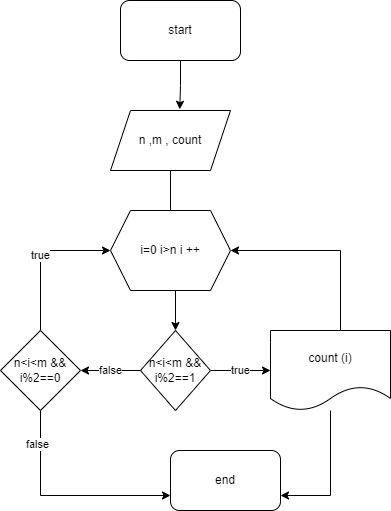

The diagram above was exported from draw.io. Its source (the exported page's mxGraphModel, read from the mxfile embedded in the PNG):
<mxGraphModel dx="998" dy="579" grid="1" gridSize="10" guides="1" tooltips="1" connect="1" arrows="1" fold="1" page="1" pageScale="1" pageWidth="850" pageHeight="1100" math="0" shadow="0">
  <root>
    <mxCell id="0" />
    <mxCell id="1" parent="0" />
    <mxCell id="rUM_uxkTMlTaN4KRnfD4-3" style="edgeStyle=orthogonalEdgeStyle;rounded=0;orthogonalLoop=1;jettySize=auto;html=1;entryX=0.577;entryY=-0.02;entryDx=0;entryDy=0;entryPerimeter=0;" edge="1" parent="1" source="rUM_uxkTMlTaN4KRnfD4-1" target="rUM_uxkTMlTaN4KRnfD4-2">
      <mxGeometry relative="1" as="geometry" />
    </mxCell>
    <mxCell id="rUM_uxkTMlTaN4KRnfD4-1" value="start" style="rounded=1;whiteSpace=wrap;html=1;" vertex="1" parent="1">
      <mxGeometry x="330" y="20" width="120" height="60" as="geometry" />
    </mxCell>
    <mxCell id="rUM_uxkTMlTaN4KRnfD4-5" style="edgeStyle=orthogonalEdgeStyle;rounded=0;orthogonalLoop=1;jettySize=auto;html=1;entryX=0.5;entryY=0;entryDx=0;entryDy=0;" edge="1" parent="1" source="rUM_uxkTMlTaN4KRnfD4-2" target="rUM_uxkTMlTaN4KRnfD4-4">
      <mxGeometry relative="1" as="geometry" />
    </mxCell>
    <mxCell id="rUM_uxkTMlTaN4KRnfD4-2" value="n ,m , count" style="shape=parallelogram;perimeter=parallelogramPerimeter;whiteSpace=wrap;html=1;fixedSize=1;" vertex="1" parent="1">
      <mxGeometry x="320" y="130" width="120" height="60" as="geometry" />
    </mxCell>
    <mxCell id="rUM_uxkTMlTaN4KRnfD4-24" value="true" style="edgeStyle=orthogonalEdgeStyle;rounded=0;orthogonalLoop=1;jettySize=auto;html=1;entryX=0;entryY=0.5;entryDx=0;entryDy=0;" edge="1" parent="1" source="rUM_uxkTMlTaN4KRnfD4-4" target="rUM_uxkTMlTaN4KRnfD4-23">
      <mxGeometry relative="1" as="geometry" />
    </mxCell>
    <mxCell id="rUM_uxkTMlTaN4KRnfD4-32" value="false" style="edgeStyle=orthogonalEdgeStyle;rounded=0;orthogonalLoop=1;jettySize=auto;html=1;" edge="1" parent="1" source="rUM_uxkTMlTaN4KRnfD4-4">
      <mxGeometry relative="1" as="geometry">
        <mxPoint x="290" y="390" as="targetPoint" />
      </mxGeometry>
    </mxCell>
    <mxCell id="rUM_uxkTMlTaN4KRnfD4-4" value="n&amp;lt;i&amp;lt;m &amp;amp;&amp;amp;&lt;br&gt;i%2==1" style="rhombus;whiteSpace=wrap;html=1;" vertex="1" parent="1">
      <mxGeometry x="350" y="350" width="70" height="80" as="geometry" />
    </mxCell>
    <mxCell id="rUM_uxkTMlTaN4KRnfD4-6" value="i=0 i&amp;gt;n i ++" style="shape=hexagon;perimeter=hexagonPerimeter2;whiteSpace=wrap;html=1;fixedSize=1;" vertex="1" parent="1">
      <mxGeometry x="320" y="230" width="120" height="80" as="geometry" />
    </mxCell>
    <mxCell id="rUM_uxkTMlTaN4KRnfD4-14" value="" style="edgeStyle=orthogonalEdgeStyle;rounded=0;orthogonalLoop=1;jettySize=auto;html=1;" edge="1" parent="1">
      <mxGeometry relative="1" as="geometry">
        <mxPoint x="480" y="390" as="sourcePoint" />
        <mxPoint x="480" y="390" as="targetPoint" />
      </mxGeometry>
    </mxCell>
    <mxCell id="rUM_uxkTMlTaN4KRnfD4-15" style="edgeStyle=orthogonalEdgeStyle;rounded=0;orthogonalLoop=1;jettySize=auto;html=1;entryX=1;entryY=0.5;entryDx=0;entryDy=0;" edge="1" parent="1" target="rUM_uxkTMlTaN4KRnfD4-6">
      <mxGeometry relative="1" as="geometry">
        <mxPoint x="550" y="350" as="sourcePoint" />
        <Array as="points">
          <mxPoint x="550" y="270" />
        </Array>
      </mxGeometry>
    </mxCell>
    <mxCell id="rUM_uxkTMlTaN4KRnfD4-20" value="end" style="rounded=1;whiteSpace=wrap;html=1;" vertex="1" parent="1">
      <mxGeometry x="380" y="470" width="110" height="60" as="geometry" />
    </mxCell>
    <mxCell id="rUM_uxkTMlTaN4KRnfD4-45" style="edgeStyle=orthogonalEdgeStyle;rounded=0;orthogonalLoop=1;jettySize=auto;html=1;entryX=1;entryY=0.75;entryDx=0;entryDy=0;" edge="1" parent="1" source="rUM_uxkTMlTaN4KRnfD4-23" target="rUM_uxkTMlTaN4KRnfD4-20">
      <mxGeometry relative="1" as="geometry" />
    </mxCell>
    <mxCell id="rUM_uxkTMlTaN4KRnfD4-23" value="count (i)" style="shape=document;whiteSpace=wrap;html=1;boundedLbl=1;" vertex="1" parent="1">
      <mxGeometry x="480" y="350" width="120" height="80" as="geometry" />
    </mxCell>
    <mxCell id="rUM_uxkTMlTaN4KRnfD4-41" style="edgeStyle=orthogonalEdgeStyle;rounded=0;orthogonalLoop=1;jettySize=auto;html=1;entryX=0;entryY=0.75;entryDx=0;entryDy=0;" edge="1" parent="1" source="rUM_uxkTMlTaN4KRnfD4-33" target="rUM_uxkTMlTaN4KRnfD4-20">
      <mxGeometry relative="1" as="geometry">
        <Array as="points">
          <mxPoint x="250" y="515" />
        </Array>
      </mxGeometry>
    </mxCell>
    <mxCell id="rUM_uxkTMlTaN4KRnfD4-43" value="false" style="edgeLabel;html=1;align=center;verticalAlign=middle;resizable=0;points=[];" vertex="1" connectable="0" parent="rUM_uxkTMlTaN4KRnfD4-41">
      <mxGeometry x="-0.6967" y="-4" relative="1" as="geometry">
        <mxPoint as="offset" />
      </mxGeometry>
    </mxCell>
    <mxCell id="rUM_uxkTMlTaN4KRnfD4-44" value="true" style="edgeStyle=orthogonalEdgeStyle;rounded=0;orthogonalLoop=1;jettySize=auto;html=1;entryX=0;entryY=0.5;entryDx=0;entryDy=0;" edge="1" parent="1" source="rUM_uxkTMlTaN4KRnfD4-33" target="rUM_uxkTMlTaN4KRnfD4-6">
      <mxGeometry relative="1" as="geometry">
        <Array as="points">
          <mxPoint x="250" y="270" />
        </Array>
      </mxGeometry>
    </mxCell>
    <mxCell id="rUM_uxkTMlTaN4KRnfD4-33" value="n&amp;lt;i&amp;lt;m &amp;amp;&amp;amp;&lt;br&gt;i%2==0" style="rhombus;whiteSpace=wrap;html=1;" vertex="1" parent="1">
      <mxGeometry x="210" y="350" width="80" height="80" as="geometry" />
    </mxCell>
  </root>
</mxGraphModel>